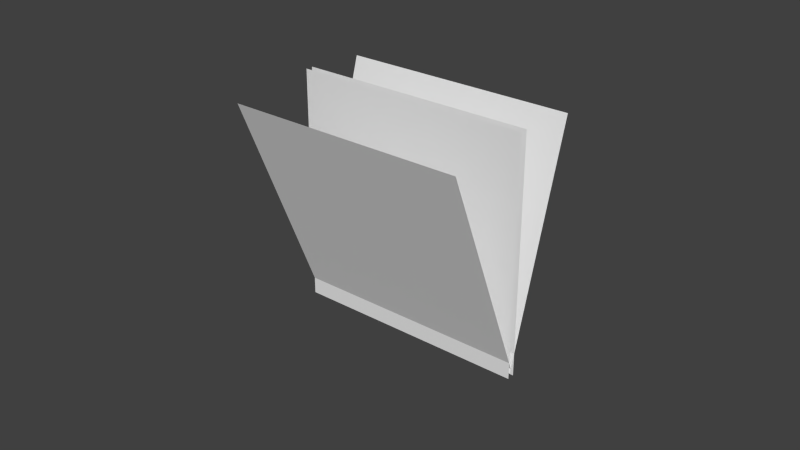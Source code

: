 # Source: sp_grass4.blend  (saved by Blender 2.70.0; exported with 4.5.12 LTS)
import bpy
from mathutils import Matrix  # noqa: F401  (used for matrix-valued properties, if any)

bpy.ops.wm.read_factory_settings(use_empty=True)
scene = bpy.context.scene
scene.name = 'Scene'

# ---- collections
col_collection_1 = bpy.data.collections.new('Collection 1'); scene.collection.children.link(col_collection_1)

# ---- materials (node trees are filled in below, after node groups)
mat_material_001 = bpy.data.materials.new('Material.001')
mat_material_001.alpha_threshold = 0.0
mat_material_001.use_transparent_shadow = False
mat_material_001.roughness = 0.5
mat_material_001.specular_intensity = 0.0
mat_material_001.line_color = (0.0, 0.0, 0.0, 1.0)

# ---- material node trees

# ---- world
world_world = bpy.data.worlds.new('World'); scene.world = world_world
world_world.color = (0.05088, 0.05088, 0.05088)
world_world.use_sun_shadow = False
world_world.sun_shadow_jitter_overblur = 0.0
world_world.cycles.sampling_method = 'MANUAL'
world_world.cycles.sample_map_resolution = 256

# ---- meshes
me_plane = bpy.data.meshes.new('Plane')
me_plane.from_pydata([(1.0, -1.0, -0.06059), (-1.0, -1.0, -0.06058), (1.0, 1.0, -0.06059), (-1.0, 1.0, -0.06059), (-1.0, -1.0, 0.0), (1.0, -1.0, 0.0), (-1.0, 1.0, 0.0), (1.0, 1.0, 0.0), (1.0, -0.9592, -0.04524), (-1.0, -0.9592, -0.04524), (1.0, 0.9592, 0.5204), (-1.0, 0.9592, 0.5204), (-1.0, -0.9265, -0.03294), (1.0, -0.9265, -0.03294), (-1.0, 0.9265, -0.7856), (1.0, 0.9265, -0.7856)], [], [(0, 1, 3, 2), (4, 5, 7, 6), (8, 9, 11, 10), (12, 13, 15, 14)])
_uv = me_plane.uv_layers.new(name='UVMap')
_uv.uv.foreach_set('vector', [0.03579, 0.06596, 0.9235, 0.06596, 0.9235, 0.9893, 0.03579, 0.9893, 0.03579, 0.06596, 0.9235, 0.06596, 0.9235, 0.9893, 0.03579, 0.9893, 0.03579, 0.06596, 0.9235, 0.06596, 0.9235, 0.9893, 0.03579, 0.9893, 0.03579, 0.06596, 0.9235, 0.06596, 0.9235, 0.9893, 0.03579, 0.9893])
me_plane.materials.append(mat_material_001)
me_plane.use_remesh_preserve_volume = False
me_plane.use_remesh_preserve_attributes = False
me_plane.use_mirror_vertex_groups = False
me_plane.update()

# ---- objects
ob_plane = bpy.data.objects.new('Plane', me_plane)

# ---- transforms, parenting, visibility, modifiers, constraints
ob_plane.location = (0.0, 0.0, 0.03447)
ob_plane.rotation_euler = (1.571, 0.0, -3.142)
ob_plane.scale = (0.0386, 0.0386, 0.0386)
ob_plane.lineart.crease_threshold = 0.0

# ---- collection membership
col_collection_1.objects.link(ob_plane)

# ---- scene / render settings (as saved in the file)
scene.frame_start = 1; scene.frame_end = 250; scene.frame_set(1)
scene.render.engine = 'BLENDER_EEVEE_NEXT'
scene.render.resolution_percentage = 50
scene.render.dither_intensity = 0.0
scene.cycles.use_denoising = False
scene.cycles.samples = 10
scene.cycles.sampling_pattern = 'TABULATED_SOBOL'
scene.cycles.light_sampling_threshold = 0.0
scene.cycles.use_adaptive_sampling = False
scene.cycles.use_light_tree = False
scene.cycles.blur_glossy = 0.0
scene.cycles.volume_bounces = 1
scene.cycles.pixel_filter_type = 'GAUSSIAN'
scene.cycles.sample_clamp_indirect = 0.0
scene.view_settings.view_transform = 'Standard'
bpy.context.view_layer.update()

# ---- added for rendering (the .blend has no active camera and no usable light): camera, sun
cam_auto = bpy.data.cameras.new('AutoCamera')
cam_auto.lens = 50.0
cam_auto.sensor_width = 36.0
cam_auto.clip_end = 1000.0
ob_auto_camera = bpy.data.objects.new('AutoCamera', cam_auto)
scene.collection.objects.link(ob_auto_camera)
ob_auto_camera.location = (0.185045, -0.227172, 0.182501)
ob_auto_camera.rotation_euler = (1.09748, -7.21219e-08, 0.694738)
scene.camera = ob_auto_camera
light_auto_sun = bpy.data.lights.new('AutoSun', 'SUN')
light_auto_sun.energy = 3.0
light_auto_sun.angle = 0.0523599
ob_auto_sun = bpy.data.objects.new('AutoSun', light_auto_sun)
scene.collection.objects.link(ob_auto_sun)
ob_auto_sun.rotation_euler = (0.872665, 0.174533, 0.523599)
bpy.context.view_layer.update()

